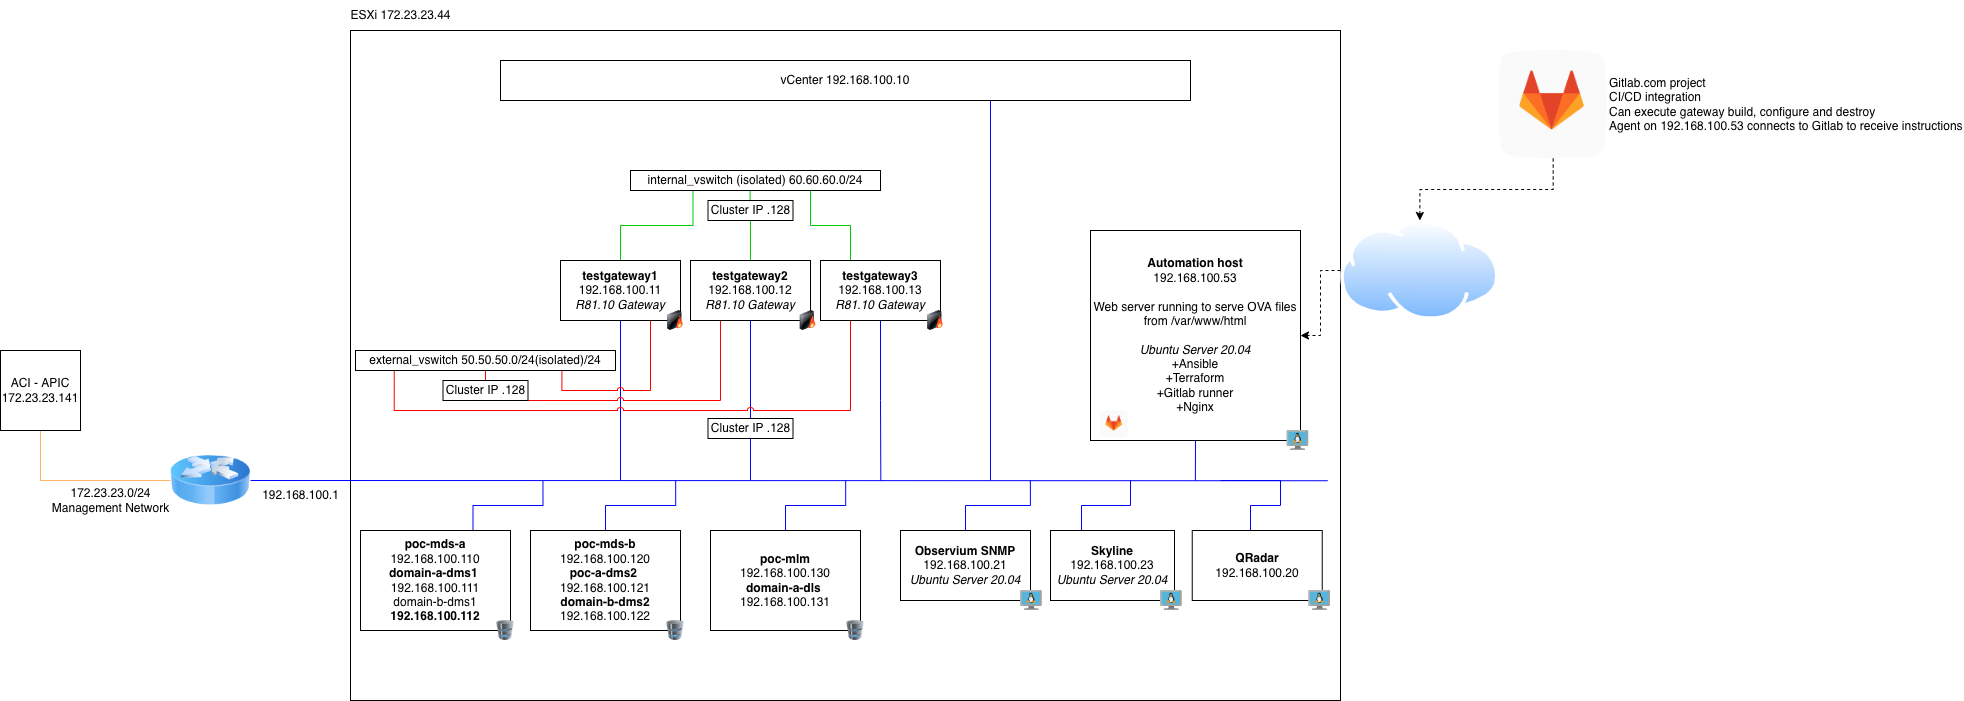

The diagram above was exported from draw.io. Its source (the exported page's mxGraphModel, read from the mxfile embedded in the PNG):
<mxGraphModel dx="2218" dy="741" grid="1" gridSize="10" guides="1" tooltips="1" connect="1" arrows="1" fold="1" page="1" pageScale="1" pageWidth="1200" pageHeight="1920" math="0" shadow="0">
  <root>
    <mxCell id="0" />
    <mxCell id="1" parent="0" />
    <mxCell id="RC-Chxvq15xVI5luHv6f-1" value="" style="rounded=0;whiteSpace=wrap;html=1;" parent="1" vertex="1">
      <mxGeometry x="150" y="50" width="990" height="670" as="geometry" />
    </mxCell>
    <mxCell id="WzHkqX6S15sFZnImqlHR-31" style="edgeStyle=orthogonalEdgeStyle;rounded=0;jumpStyle=arc;orthogonalLoop=1;jettySize=auto;html=1;exitX=0.75;exitY=1;exitDx=0;exitDy=0;strokeColor=#0000FF;endArrow=none;endFill=0;" parent="1" source="RC-Chxvq15xVI5luHv6f-2" edge="1">
      <mxGeometry relative="1" as="geometry">
        <mxPoint x="790" y="500" as="targetPoint" />
        <Array as="points">
          <mxPoint x="790" y="120" />
        </Array>
      </mxGeometry>
    </mxCell>
    <mxCell id="RC-Chxvq15xVI5luHv6f-2" value="vCenter 192.168.100.10" style="rounded=0;whiteSpace=wrap;html=1;" parent="1" vertex="1">
      <mxGeometry x="300" y="80" width="690" height="40" as="geometry" />
    </mxCell>
    <mxCell id="RC-Chxvq15xVI5luHv6f-14" value="" style="endArrow=none;html=1;rounded=0;exitX=1;exitY=0.5;exitDx=0;exitDy=0;entryX=0.987;entryY=0.672;entryDx=0;entryDy=0;entryPerimeter=0;strokeColor=#0000FF;" parent="1" source="RC-Chxvq15xVI5luHv6f-16" target="RC-Chxvq15xVI5luHv6f-1" edge="1">
      <mxGeometry width="50" height="50" relative="1" as="geometry">
        <mxPoint x="180" y="500" as="sourcePoint" />
        <mxPoint x="700" y="500" as="targetPoint" />
      </mxGeometry>
    </mxCell>
    <mxCell id="WzHkqX6S15sFZnImqlHR-33" style="edgeStyle=orthogonalEdgeStyle;rounded=0;jumpStyle=arc;orthogonalLoop=1;jettySize=auto;html=1;exitX=0;exitY=0.5;exitDx=0;exitDy=0;entryX=0.5;entryY=1;entryDx=0;entryDy=0;strokeColor=#FFB366;endArrow=none;endFill=0;" parent="1" source="RC-Chxvq15xVI5luHv6f-16" target="RC-Chxvq15xVI5luHv6f-34" edge="1">
      <mxGeometry relative="1" as="geometry" />
    </mxCell>
    <mxCell id="RC-Chxvq15xVI5luHv6f-16" value="" style="image;html=1;image=img/lib/clip_art/networking/Router_Icon_128x128.png" parent="1" vertex="1">
      <mxGeometry x="-30" y="460" width="80" height="80" as="geometry" />
    </mxCell>
    <mxCell id="RC-Chxvq15xVI5luHv6f-17" value="&lt;span style=&quot;&quot;&gt;ESXi 172.23.23.44&lt;/span&gt;" style="text;html=1;align=center;verticalAlign=middle;resizable=0;points=[];autosize=1;strokeColor=none;fillColor=none;" parent="1" vertex="1">
      <mxGeometry x="140" y="20" width="120" height="30" as="geometry" />
    </mxCell>
    <mxCell id="WzHkqX6S15sFZnImqlHR-7" style="edgeStyle=orthogonalEdgeStyle;rounded=0;orthogonalLoop=1;jettySize=auto;html=1;exitX=0.5;exitY=0;exitDx=0;exitDy=0;entryX=0.25;entryY=1;entryDx=0;entryDy=0;strokeColor=#00CC00;endArrow=none;endFill=0;" parent="1" source="RC-Chxvq15xVI5luHv6f-18" target="RC-Chxvq15xVI5luHv6f-25" edge="1">
      <mxGeometry relative="1" as="geometry" />
    </mxCell>
    <mxCell id="RC-Chxvq15xVI5luHv6f-20" value="" style="endArrow=none;html=1;rounded=0;entryX=0.5;entryY=1;entryDx=0;entryDy=0;strokeColor=#0000FF;" parent="1" target="RC-Chxvq15xVI5luHv6f-18" edge="1">
      <mxGeometry width="50" height="50" relative="1" as="geometry">
        <mxPoint x="420" y="500" as="sourcePoint" />
        <mxPoint x="590" y="370" as="targetPoint" />
      </mxGeometry>
    </mxCell>
    <mxCell id="WzHkqX6S15sFZnImqlHR-15" style="edgeStyle=orthogonalEdgeStyle;rounded=0;jumpStyle=arc;orthogonalLoop=1;jettySize=auto;html=1;exitX=0.75;exitY=1;exitDx=0;exitDy=0;entryX=0.794;entryY=0.957;entryDx=0;entryDy=0;entryPerimeter=0;strokeColor=#FF0000;endArrow=none;endFill=0;" parent="1" source="RC-Chxvq15xVI5luHv6f-18" target="TZ67-S8jI_aUXaoRYrqH-5" edge="1">
      <mxGeometry relative="1" as="geometry">
        <Array as="points">
          <mxPoint x="450" y="410" />
          <mxPoint x="361" y="410" />
        </Array>
      </mxGeometry>
    </mxCell>
    <mxCell id="RC-Chxvq15xVI5luHv6f-18" value="&lt;b&gt;testgateway1&lt;/b&gt; 192.168.100.11&lt;br&gt;&lt;i&gt;R81.10 Gateway&lt;/i&gt;" style="rounded=0;whiteSpace=wrap;html=1;" parent="1" vertex="1">
      <mxGeometry x="360" y="280" width="120" height="60" as="geometry" />
    </mxCell>
    <mxCell id="WzHkqX6S15sFZnImqlHR-9" style="edgeStyle=orthogonalEdgeStyle;rounded=0;orthogonalLoop=1;jettySize=auto;html=1;exitX=0.5;exitY=0;exitDx=0;exitDy=0;entryX=0.478;entryY=0.957;entryDx=0;entryDy=0;entryPerimeter=0;strokeColor=#00CC00;endArrow=none;endFill=0;" parent="1" source="RC-Chxvq15xVI5luHv6f-22" target="RC-Chxvq15xVI5luHv6f-25" edge="1">
      <mxGeometry relative="1" as="geometry" />
    </mxCell>
    <mxCell id="WzHkqX6S15sFZnImqlHR-13" style="edgeStyle=orthogonalEdgeStyle;rounded=0;orthogonalLoop=1;jettySize=auto;html=1;exitX=0.25;exitY=1;exitDx=0;exitDy=0;entryX=0.5;entryY=1;entryDx=0;entryDy=0;strokeColor=#FF0000;endArrow=none;endFill=0;jumpStyle=arc;" parent="1" source="RC-Chxvq15xVI5luHv6f-22" target="TZ67-S8jI_aUXaoRYrqH-5" edge="1">
      <mxGeometry relative="1" as="geometry">
        <Array as="points">
          <mxPoint x="520" y="420" />
          <mxPoint x="285" y="420" />
        </Array>
      </mxGeometry>
    </mxCell>
    <mxCell id="RC-Chxvq15xVI5luHv6f-22" value="&lt;b&gt;testgateway2&lt;/b&gt; 192.168.100.12&lt;br&gt;&lt;i&gt;R81.10 Gateway&lt;/i&gt;" style="rounded=0;whiteSpace=wrap;html=1;" parent="1" vertex="1">
      <mxGeometry x="490" y="280" width="120" height="60" as="geometry" />
    </mxCell>
    <mxCell id="RC-Chxvq15xVI5luHv6f-23" value="" style="endArrow=none;html=1;rounded=0;entryX=0.5;entryY=1;entryDx=0;entryDy=0;strokeColor=#0000FF;startArrow=none;" parent="1" source="6xEbKA6jdWrs9U3I178S-1" target="RC-Chxvq15xVI5luHv6f-22" edge="1">
      <mxGeometry width="50" height="50" relative="1" as="geometry">
        <mxPoint x="550" y="500" as="sourcePoint" />
        <mxPoint x="590" y="370" as="targetPoint" />
      </mxGeometry>
    </mxCell>
    <mxCell id="RC-Chxvq15xVI5luHv6f-25" value="internal_vswitch (isolated) 60.60.60.0/24" style="rounded=0;whiteSpace=wrap;html=1;" parent="1" vertex="1">
      <mxGeometry x="430" y="190" width="250" height="20" as="geometry" />
    </mxCell>
    <mxCell id="WzHkqX6S15sFZnImqlHR-17" style="edgeStyle=orthogonalEdgeStyle;rounded=0;jumpStyle=arc;orthogonalLoop=1;jettySize=auto;html=1;exitX=0.5;exitY=1;exitDx=0;exitDy=0;strokeColor=#0000FF;endArrow=none;endFill=0;" parent="1" source="RC-Chxvq15xVI5luHv6f-28" edge="1">
      <mxGeometry relative="1" as="geometry">
        <mxPoint x="994.8571428571431" y="500" as="targetPoint" />
      </mxGeometry>
    </mxCell>
    <mxCell id="RC-Chxvq15xVI5luHv6f-28" value="&lt;b&gt;Automation host&lt;br&gt;&lt;/b&gt;192.168.100.53&lt;br&gt;&lt;br&gt;Web server running to serve OVA files from /var/www/html&lt;br&gt;&lt;br&gt;&lt;i&gt;Ubuntu Server 20.04&lt;/i&gt;&lt;br&gt;+Ansible&lt;br&gt;+Terraform&lt;br&gt;+Gitlab runner&lt;br&gt;+Nginx" style="whiteSpace=wrap;html=1;aspect=fixed;" parent="1" vertex="1">
      <mxGeometry x="890" y="250" width="210" height="210" as="geometry" />
    </mxCell>
    <mxCell id="RC-Chxvq15xVI5luHv6f-33" value="" style="shape=image;html=1;verticalAlign=middle;verticalLabelPosition=middle;labelBackgroundColor=#ffffff;imageAspect=0;aspect=fixed;image=https://cdn4.iconfinder.com/data/icons/socialcones/508/Gitlab-128.png;labelPosition=right;align=left;" parent="1" vertex="1">
      <mxGeometry x="900" y="430" width="28" height="28" as="geometry" />
    </mxCell>
    <mxCell id="RC-Chxvq15xVI5luHv6f-34" value="ACI - APIC&lt;br&gt;172.23.23.141" style="whiteSpace=wrap;html=1;aspect=fixed;" parent="1" vertex="1">
      <mxGeometry x="-200" y="370" width="80" height="80" as="geometry" />
    </mxCell>
    <mxCell id="TZ67-S8jI_aUXaoRYrqH-9" style="edgeStyle=orthogonalEdgeStyle;rounded=0;jumpStyle=arc;orthogonalLoop=1;jettySize=auto;html=1;exitX=0.5;exitY=0;exitDx=0;exitDy=0;strokeColor=#0000FF;endArrow=none;endFill=0;" parent="1" source="bGVqAV99473krcdYpy9h-1" edge="1">
      <mxGeometry relative="1" as="geometry">
        <mxPoint x="1020" y="500" as="targetPoint" />
        <Array as="points">
          <mxPoint x="1050" y="525" />
          <mxPoint x="1080" y="525" />
          <mxPoint x="1080" y="500" />
        </Array>
      </mxGeometry>
    </mxCell>
    <mxCell id="bGVqAV99473krcdYpy9h-1" value="&lt;b&gt;QRadar&lt;/b&gt;&lt;br&gt;192.168.100.20" style="rounded=0;whiteSpace=wrap;html=1;" parent="1" vertex="1">
      <mxGeometry x="991.74" y="550" width="130" height="70" as="geometry" />
    </mxCell>
    <mxCell id="WzHkqX6S15sFZnImqlHR-2" style="edgeStyle=orthogonalEdgeStyle;rounded=0;orthogonalLoop=1;jettySize=auto;html=1;exitX=0.75;exitY=0;exitDx=0;exitDy=0;endArrow=none;endFill=0;strokeColor=#0000FF;" parent="1" source="5rOCtZekq2phgFvFhqwc-1" edge="1">
      <mxGeometry relative="1" as="geometry">
        <mxPoint x="342.45454545454504" y="500" as="targetPoint" />
      </mxGeometry>
    </mxCell>
    <mxCell id="5rOCtZekq2phgFvFhqwc-1" value="&lt;b&gt;poc-mds-a&lt;/b&gt;&lt;br&gt;192.168.100.110&lt;br&gt;&lt;b&gt;domain-a-dms1&lt;/b&gt;&amp;nbsp;&lt;br&gt;192.168.100.111&lt;br&gt;domain-b-dms1&lt;br&gt;&lt;b&gt;192.168.100.112&lt;/b&gt;" style="rounded=0;whiteSpace=wrap;html=1;" parent="1" vertex="1">
      <mxGeometry x="160" y="550" width="150" height="100" as="geometry" />
    </mxCell>
    <mxCell id="WzHkqX6S15sFZnImqlHR-3" style="edgeStyle=orthogonalEdgeStyle;rounded=0;orthogonalLoop=1;jettySize=auto;html=1;exitX=0.5;exitY=0;exitDx=0;exitDy=0;strokeColor=#0000FF;endArrow=none;endFill=0;" parent="1" source="5rOCtZekq2phgFvFhqwc-2" edge="1">
      <mxGeometry relative="1" as="geometry">
        <mxPoint x="475.181818181818" y="500" as="targetPoint" />
      </mxGeometry>
    </mxCell>
    <mxCell id="5rOCtZekq2phgFvFhqwc-2" value="&lt;b&gt;poc-mds-b&lt;/b&gt;&lt;br&gt;192.168.100.120&lt;br&gt;&lt;b&gt;poc-a-dms2&lt;/b&gt;&amp;nbsp;&lt;br&gt;192.168.100.121&lt;br&gt;&lt;b&gt;domain-b-dms2&lt;/b&gt;&lt;br&gt;192.168.100.122" style="rounded=0;whiteSpace=wrap;html=1;" parent="1" vertex="1">
      <mxGeometry x="330" y="550" width="150" height="100" as="geometry" />
    </mxCell>
    <mxCell id="WzHkqX6S15sFZnImqlHR-4" style="edgeStyle=orthogonalEdgeStyle;rounded=0;orthogonalLoop=1;jettySize=auto;html=1;exitX=0.5;exitY=0;exitDx=0;exitDy=0;strokeColor=#0000FF;endArrow=none;endFill=0;" parent="1" source="5rOCtZekq2phgFvFhqwc-5" edge="1">
      <mxGeometry relative="1" as="geometry">
        <mxPoint x="645.181818181818" y="500" as="targetPoint" />
      </mxGeometry>
    </mxCell>
    <mxCell id="5rOCtZekq2phgFvFhqwc-5" value="&lt;b&gt;poc-mlm&lt;/b&gt;&lt;br&gt;192.168.100.130&lt;br&gt;&lt;b&gt;domain-a-dls&lt;/b&gt;&amp;nbsp;&lt;br&gt;192.168.100.131" style="rounded=0;whiteSpace=wrap;html=1;" parent="1" vertex="1">
      <mxGeometry x="510" y="550" width="150" height="100" as="geometry" />
    </mxCell>
    <mxCell id="2ncYCR6eEN6eKYaTVRZ_-2" style="edgeStyle=orthogonalEdgeStyle;rounded=0;orthogonalLoop=1;jettySize=auto;html=1;entryX=1;entryY=0.5;entryDx=0;entryDy=0;dashed=1;" parent="1" source="2ncYCR6eEN6eKYaTVRZ_-1" target="RC-Chxvq15xVI5luHv6f-28" edge="1">
      <mxGeometry relative="1" as="geometry" />
    </mxCell>
    <mxCell id="2ncYCR6eEN6eKYaTVRZ_-1" value="" style="aspect=fixed;perimeter=ellipsePerimeter;html=1;align=center;shadow=0;dashed=0;spacingTop=3;image;image=img/lib/active_directory/internet_cloud.svg;" parent="1" vertex="1">
      <mxGeometry x="1140" y="240" width="158.73" height="100" as="geometry" />
    </mxCell>
    <mxCell id="2ncYCR6eEN6eKYaTVRZ_-5" style="edgeStyle=orthogonalEdgeStyle;rounded=0;orthogonalLoop=1;jettySize=auto;html=1;dashed=1;" parent="1" source="2ncYCR6eEN6eKYaTVRZ_-3" target="2ncYCR6eEN6eKYaTVRZ_-1" edge="1">
      <mxGeometry relative="1" as="geometry" />
    </mxCell>
    <mxCell id="2ncYCR6eEN6eKYaTVRZ_-3" value="Gitlab.com project&lt;br&gt;CI/CD integration&lt;br&gt;Can execute gateway build, configure and destroy&lt;br&gt;Agent on 192.168.100.53 connects to Gitlab to receive instructions" style="shape=image;html=1;verticalAlign=middle;verticalLabelPosition=middle;labelBackgroundColor=#ffffff;imageAspect=0;aspect=fixed;image=https://cdn4.iconfinder.com/data/icons/socialcones/508/Gitlab-128.png;labelPosition=right;align=left;" parent="1" vertex="1">
      <mxGeometry x="1298.73" y="70" width="108" height="108" as="geometry" />
    </mxCell>
    <mxCell id="WzHkqX6S15sFZnImqlHR-16" style="edgeStyle=orthogonalEdgeStyle;rounded=0;jumpStyle=arc;orthogonalLoop=1;jettySize=auto;html=1;exitX=0.5;exitY=0;exitDx=0;exitDy=0;strokeColor=#0000FF;endArrow=none;endFill=0;" parent="1" source="2ncYCR6eEN6eKYaTVRZ_-11" edge="1">
      <mxGeometry relative="1" as="geometry">
        <mxPoint x="829.8571428571431" y="500" as="targetPoint" />
      </mxGeometry>
    </mxCell>
    <mxCell id="2ncYCR6eEN6eKYaTVRZ_-11" value="&lt;b&gt;Observium SNMP&lt;/b&gt;&lt;br&gt;192.168.100.21&lt;br&gt;&lt;i&gt;Ubuntu Server 20.04&lt;/i&gt;" style="rounded=0;whiteSpace=wrap;html=1;" parent="1" vertex="1">
      <mxGeometry x="700" y="550" width="130" height="70" as="geometry" />
    </mxCell>
    <mxCell id="WzHkqX6S15sFZnImqlHR-18" style="edgeStyle=orthogonalEdgeStyle;rounded=0;jumpStyle=arc;orthogonalLoop=1;jettySize=auto;html=1;exitX=0.25;exitY=0;exitDx=0;exitDy=0;strokeColor=#0000FF;endArrow=none;endFill=0;" parent="1" source="qPoemVxX1EqPdzndl3VY-3" edge="1">
      <mxGeometry relative="1" as="geometry">
        <mxPoint x="930" y="500" as="targetPoint" />
      </mxGeometry>
    </mxCell>
    <mxCell id="qPoemVxX1EqPdzndl3VY-3" value="&lt;b&gt;Skyline&lt;br&gt;&lt;/b&gt;192.168.100.23&lt;br&gt;&lt;i&gt;Ubuntu Server 20.04&lt;/i&gt;" style="rounded=0;whiteSpace=wrap;html=1;" parent="1" vertex="1">
      <mxGeometry x="850" y="550" width="124" height="70" as="geometry" />
    </mxCell>
    <mxCell id="FM92x8NgYsLl018qGvsY-1" value="Cluster IP .128" style="rounded=0;whiteSpace=wrap;html=1;" parent="1" vertex="1">
      <mxGeometry x="242.5" y="400" width="85" height="20" as="geometry" />
    </mxCell>
    <mxCell id="FM92x8NgYsLl018qGvsY-2" value="Cluster IP .128" style="rounded=0;whiteSpace=wrap;html=1;" parent="1" vertex="1">
      <mxGeometry x="507.5" y="220" width="85" height="20" as="geometry" />
    </mxCell>
    <mxCell id="TZ67-S8jI_aUXaoRYrqH-2" style="edgeStyle=orthogonalEdgeStyle;rounded=0;orthogonalLoop=1;jettySize=auto;html=1;exitX=0.5;exitY=1;exitDx=0;exitDy=0;endArrow=none;endFill=0;strokeColor=#0000FF;" parent="1" source="TZ67-S8jI_aUXaoRYrqH-1" edge="1">
      <mxGeometry relative="1" as="geometry">
        <mxPoint x="680.3333333333335" y="500" as="targetPoint" />
      </mxGeometry>
    </mxCell>
    <mxCell id="WzHkqX6S15sFZnImqlHR-11" style="edgeStyle=orthogonalEdgeStyle;rounded=0;orthogonalLoop=1;jettySize=auto;html=1;exitX=0.25;exitY=0;exitDx=0;exitDy=0;strokeColor=#00CC00;endArrow=none;endFill=0;" parent="1" source="TZ67-S8jI_aUXaoRYrqH-1" target="RC-Chxvq15xVI5luHv6f-25" edge="1">
      <mxGeometry relative="1" as="geometry">
        <Array as="points">
          <mxPoint x="650" y="245" />
          <mxPoint x="610" y="245" />
        </Array>
      </mxGeometry>
    </mxCell>
    <mxCell id="WzHkqX6S15sFZnImqlHR-14" style="edgeStyle=orthogonalEdgeStyle;rounded=0;orthogonalLoop=1;jettySize=auto;html=1;exitX=0.25;exitY=1;exitDx=0;exitDy=0;entryX=0.149;entryY=0.957;entryDx=0;entryDy=0;entryPerimeter=0;strokeColor=#FF0000;endArrow=none;endFill=0;jumpStyle=arc;" parent="1" source="TZ67-S8jI_aUXaoRYrqH-1" target="TZ67-S8jI_aUXaoRYrqH-5" edge="1">
      <mxGeometry relative="1" as="geometry">
        <Array as="points">
          <mxPoint x="650" y="430" />
          <mxPoint x="194" y="430" />
        </Array>
      </mxGeometry>
    </mxCell>
    <mxCell id="TZ67-S8jI_aUXaoRYrqH-1" value="&lt;b&gt;testgateway3&lt;/b&gt; 192.168.100.13&lt;br&gt;&lt;i&gt;R81.10 Gateway&lt;/i&gt;" style="rounded=0;whiteSpace=wrap;html=1;" parent="1" vertex="1">
      <mxGeometry x="620" y="280" width="120" height="60" as="geometry" />
    </mxCell>
    <mxCell id="TZ67-S8jI_aUXaoRYrqH-5" value="external_vswitch 50.50.50.0/24(isolated)/24" style="rounded=0;whiteSpace=wrap;html=1;" parent="1" vertex="1">
      <mxGeometry x="155" y="370" width="260" height="20" as="geometry" />
    </mxCell>
    <mxCell id="6xEbKA6jdWrs9U3I178S-1" value="Cluster IP .128" style="rounded=0;whiteSpace=wrap;html=1;" parent="1" vertex="1">
      <mxGeometry x="507.5" y="438" width="85" height="20" as="geometry" />
    </mxCell>
    <mxCell id="WzHkqX6S15sFZnImqlHR-5" value="" style="endArrow=none;html=1;rounded=0;entryX=0.5;entryY=1;entryDx=0;entryDy=0;strokeColor=#0000FF;" parent="1" target="6xEbKA6jdWrs9U3I178S-1" edge="1">
      <mxGeometry width="50" height="50" relative="1" as="geometry">
        <mxPoint x="550" y="500" as="sourcePoint" />
        <mxPoint x="550" y="410" as="targetPoint" />
      </mxGeometry>
    </mxCell>
    <mxCell id="WzHkqX6S15sFZnImqlHR-19" value="" style="sketch=0;aspect=fixed;html=1;points=[];align=center;image;fontSize=12;image=img/lib/mscae/VM_Linux.svg;" parent="1" vertex="1">
      <mxGeometry x="1108.26" y="610" width="21.74" height="20" as="geometry" />
    </mxCell>
    <mxCell id="WzHkqX6S15sFZnImqlHR-22" value="" style="sketch=0;aspect=fixed;html=1;points=[];align=center;image;fontSize=12;image=img/lib/mscae/VM_Linux.svg;" parent="1" vertex="1">
      <mxGeometry x="960" y="610" width="21.74" height="20" as="geometry" />
    </mxCell>
    <mxCell id="WzHkqX6S15sFZnImqlHR-23" value="" style="sketch=0;aspect=fixed;html=1;points=[];align=center;image;fontSize=12;image=img/lib/mscae/VM_Linux.svg;" parent="1" vertex="1">
      <mxGeometry x="820" y="610" width="21.74" height="20" as="geometry" />
    </mxCell>
    <mxCell id="WzHkqX6S15sFZnImqlHR-24" value="" style="sketch=0;aspect=fixed;html=1;points=[];align=center;image;fontSize=12;image=img/lib/mscae/VM_Linux.svg;" parent="1" vertex="1">
      <mxGeometry x="1086.52" y="450" width="21.74" height="20" as="geometry" />
    </mxCell>
    <mxCell id="WzHkqX6S15sFZnImqlHR-25" value="" style="image;html=1;image=img/lib/clip_art/networking/Firewall-page1_128x128.png" parent="1" vertex="1">
      <mxGeometry x="460" y="330" width="30" height="20" as="geometry" />
    </mxCell>
    <mxCell id="WzHkqX6S15sFZnImqlHR-26" value="" style="image;html=1;image=img/lib/clip_art/networking/Firewall-page1_128x128.png" parent="1" vertex="1">
      <mxGeometry x="592.5" y="330" width="30" height="20" as="geometry" />
    </mxCell>
    <mxCell id="WzHkqX6S15sFZnImqlHR-27" value="" style="image;html=1;image=img/lib/clip_art/networking/Firewall-page1_128x128.png" parent="1" vertex="1">
      <mxGeometry x="720" y="330" width="30" height="20" as="geometry" />
    </mxCell>
    <mxCell id="WzHkqX6S15sFZnImqlHR-28" value="" style="image;html=1;image=img/lib/clip_art/computers/Database_128x128.png" parent="1" vertex="1">
      <mxGeometry x="290" y="640" width="30" height="20" as="geometry" />
    </mxCell>
    <mxCell id="WzHkqX6S15sFZnImqlHR-29" value="" style="image;html=1;image=img/lib/clip_art/computers/Database_128x128.png" parent="1" vertex="1">
      <mxGeometry x="460" y="640" width="30" height="20" as="geometry" />
    </mxCell>
    <mxCell id="WzHkqX6S15sFZnImqlHR-30" value="" style="image;html=1;image=img/lib/clip_art/computers/Database_128x128.png" parent="1" vertex="1">
      <mxGeometry x="640" y="640" width="30" height="20" as="geometry" />
    </mxCell>
    <mxCell id="WzHkqX6S15sFZnImqlHR-34" value="192.168.100.1" style="text;html=1;align=center;verticalAlign=middle;resizable=0;points=[];autosize=1;strokeColor=none;fillColor=none;" parent="1" vertex="1">
      <mxGeometry x="50" y="500" width="100" height="30" as="geometry" />
    </mxCell>
    <mxCell id="WzHkqX6S15sFZnImqlHR-35" value="172.23.23.0/24&lt;br&gt;Management Network" style="text;html=1;align=center;verticalAlign=middle;resizable=0;points=[];autosize=1;strokeColor=none;fillColor=none;" parent="1" vertex="1">
      <mxGeometry x="-160" y="500" width="140" height="40" as="geometry" />
    </mxCell>
  </root>
</mxGraphModel>